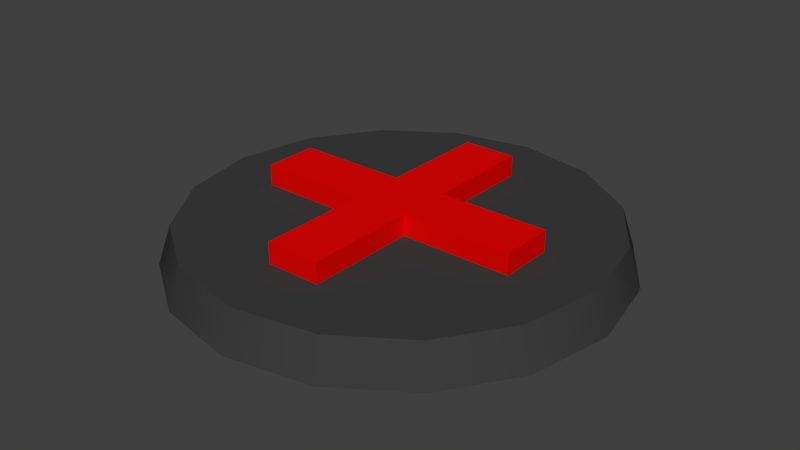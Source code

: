 # Source: Health.blend  (saved by Blender 2.79.0; exported with 4.5.12 LTS)
import bpy
from mathutils import Matrix  # noqa: F401  (used for matrix-valued properties, if any)

bpy.ops.wm.read_factory_settings(use_empty=True)
scene = bpy.context.scene
scene.name = 'Scene'

# ---- collections
col_collection_1 = bpy.data.collections.new('Collection 1'); scene.collection.children.link(col_collection_1)

# ---- materials (node trees are filled in below, after node groups)
mat_material_001 = bpy.data.materials.new('Material.001')
mat_material_001.alpha_threshold = 0.0
mat_material_001.use_transparent_shadow = False
mat_material_001.diffuse_color = (0.04696, 0.04696, 0.04696, 1.0)
mat_material_001.roughness = 0.5
mat_material_002 = bpy.data.materials.new('Material.002')
mat_material_002.alpha_threshold = 0.0
mat_material_002.use_transparent_shadow = False
mat_material_002.diffuse_color = (0.8, 0.001472, 0.0, 1.0)
mat_material_002.roughness = 0.5

# ---- material node trees

# ---- world
world_world = bpy.data.worlds.new('World'); scene.world = world_world
world_world.color = (0.05088, 0.05088, 0.05088)
world_world.use_sun_shadow = False
world_world.sun_shadow_jitter_overblur = 0.0
world_world.cycles.sampling_method = 'MANUAL'

# ---- meshes
me_cylinder = bpy.data.meshes.new('Cylinder')
me_cylinder.from_pydata([(-3.078e-07, -0.3073, -2.429), (-2.867e-07, 0.1572, -2.276), (1.008, -0.3073, -2.229), (0.9489, 0.1572, -2.087), (1.862, -0.3073, -1.658), (1.753, 0.1572, -1.55), (2.432, -0.3073, -0.8037), (2.291, 0.1572, -0.7451), (2.633, -0.3073, 0.2038), (2.48, 0.1572, 0.2038), (2.432, -0.3073, 1.211), (2.291, 0.1572, 1.153), (1.862, -0.3073, 2.065), (1.753, 0.1572, 1.957), (1.008, -0.3073, 2.636), (0.9489, 0.1572, 2.495), (8.976e-08, -0.3073, 2.837), (8.771e-08, 0.1572, 2.683), (-1.008, -0.3073, 2.636), (-0.9489, 0.1572, 2.495), (-1.862, -0.3073, 2.065), (-1.753, 0.1572, 1.957), (-2.432, -0.3073, 1.211), (-2.291, 0.1572, 1.153), (-2.633, -0.3073, 0.2038), (-2.48, 0.1572, 0.2038), (-2.432, -0.3073, -0.8037), (-2.291, 0.1572, -0.7451), (-1.862, -0.3073, -1.658), (-1.753, 0.1572, -1.55), (-1.008, -0.3073, -2.229), (-0.9489, 0.1572, -2.087), (-0.3257, -0.2053, 0.5295), (-0.3257, 0.4055, 0.5295), (-0.3257, -0.2053, -0.1219), (-0.3257, 0.4055, -0.1219), (0.3257, -0.2053, 0.5295), (0.3257, 0.4055, 0.5295), (0.3257, -0.2053, -0.1219), (0.3257, 0.4055, -0.1219), (-0.3257, -0.2053, -1.449), (-0.3257, 0.4055, -1.449), (0.3257, 0.4055, -1.449), (0.3257, -0.2053, -1.449), (0.3257, -0.2053, 1.857), (0.3257, 0.4055, 1.857), (-0.3257, 0.4055, 1.857), (-0.3257, -0.2053, 1.857), (-1.653, -0.2053, -0.1219), (-1.653, -0.2053, 0.5295), (-1.653, 0.4055, 0.5295), (-1.653, 0.4055, -0.1219), (1.653, 0.4055, -0.1219), (1.653, -0.2053, -0.1219), (1.653, -0.2053, 0.5295), (1.653, 0.4055, 0.5295)], [], [(0, 1, 3, 2), (2, 3, 5, 4), (4, 5, 7, 6), (6, 7, 9, 8), (8, 9, 11, 10), (10, 11, 13, 12), (12, 13, 15, 14), (14, 15, 17, 16), (16, 17, 19, 18), (18, 19, 21, 20), (20, 21, 23, 22), (22, 23, 25, 24), (24, 25, 27, 26), (26, 27, 29, 28), (3, 1, 31, 29, 27, 25, 23, 21, 19, 17, 15, 13, 11, 9, 7, 5), (28, 29, 31, 30), (30, 31, 1, 0), (0, 2, 4, 6, 8, 10, 12, 14, 16, 18, 20, 22, 24, 26, 28, 30), (39, 37, 55, 52), (53, 52, 55, 54), (32, 33, 50, 49), (49, 50, 51, 48), (40, 41, 42, 43), (39, 35, 33, 37), (35, 41, 40, 34), (39, 42, 41, 35), (38, 43, 42, 39), (34, 40, 43, 38), (44, 45, 46, 47), (37, 45, 44, 36), (33, 46, 45, 37), (32, 47, 46, 33), (36, 44, 47, 32), (38, 39, 52, 53), (33, 35, 51, 50), (34, 32, 49, 48), (37, 36, 54, 55), (36, 38, 53, 54), (35, 34, 48, 51)])
me_cylinder.polygons.foreach_set('use_smooth', [True] * 39)
me_cylinder.polygons.foreach_set('material_index', [0, 0, 0, 0, 0, 0, 0, 0, 0, 0, 0, 0, 0, 0, 0, 0, 0, 0, 1, 1, 1, 1, 1, 1, 1, 1, 1, 1, 1, 1, 1, 1, 1, 1, 1, 1, 1, 1, 1])
me_cylinder.materials.append(mat_material_001)
me_cylinder.materials.append(mat_material_002)
me_cylinder.use_remesh_preserve_volume = False
me_cylinder.use_remesh_preserve_attributes = False
me_cylinder.use_mirror_vertex_groups = False
me_cylinder.update()

# ---- objects
ob_cylinder = bpy.data.objects.new('Cylinder', me_cylinder)

# ---- transforms, parenting, visibility, modifiers, constraints
ob_cylinder.location = (0.0, 0.0, 0.0)
ob_cylinder.rotation_euler = (1.571, -0.0, 0.0)
ob_cylinder.lineart.crease_threshold = 0.0
_m = ob_cylinder.modifiers.new('EdgeSplit', 'EDGE_SPLIT')

# ---- collection membership
col_collection_1.objects.link(ob_cylinder)

# ---- scene / render settings (as saved in the file)
scene.frame_start = 1; scene.frame_end = 250; scene.frame_set(1)
scene.render.engine = 'BLENDER_EEVEE_NEXT'
scene.render.resolution_percentage = 50
scene.render.dither_intensity = 0.0
scene.cycles.use_denoising = False
scene.cycles.samples = 128
scene.cycles.sampling_pattern = 'TABULATED_SOBOL'
scene.cycles.use_adaptive_sampling = False
scene.cycles.use_light_tree = False
scene.cycles.blur_glossy = 0.0
scene.cycles.sample_clamp_indirect = 0.0
scene.view_settings.view_transform = 'Standard'
bpy.context.view_layer.update()

# ---- added for rendering (the .blend has no active camera and no usable light): camera, sun
cam_auto = bpy.data.cameras.new('AutoCamera')
cam_auto.lens = 50.0
cam_auto.sensor_width = 36.0
cam_auto.clip_end = 1000.0
ob_auto_camera = bpy.data.objects.new('AutoCamera', cam_auto)
scene.collection.objects.link(ob_auto_camera)
ob_auto_camera.location = (6.92123, -8.50928, 5.58605)
ob_auto_camera.rotation_euler = (1.09748, -7.21219e-08, 0.694738)
scene.camera = ob_auto_camera
light_auto_sun = bpy.data.lights.new('AutoSun', 'SUN')
light_auto_sun.energy = 3.0
light_auto_sun.angle = 0.0523599
ob_auto_sun = bpy.data.objects.new('AutoSun', light_auto_sun)
scene.collection.objects.link(ob_auto_sun)
ob_auto_sun.rotation_euler = (0.872665, 0.174533, 0.523599)
bpy.context.view_layer.update()
